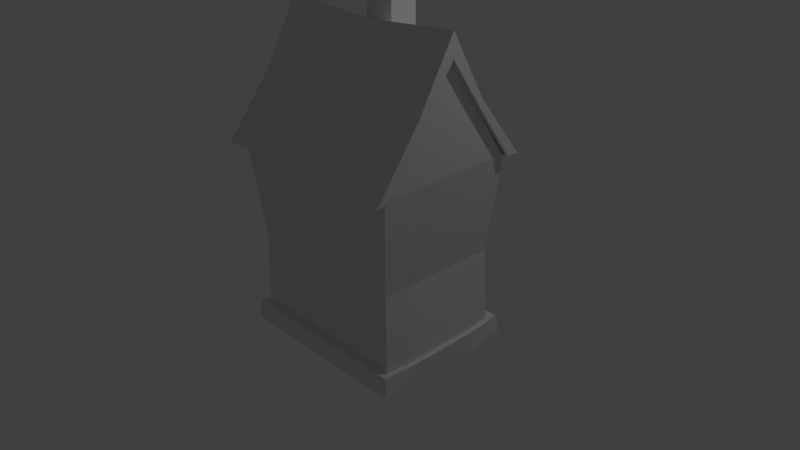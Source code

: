 # Source: House.blend  (saved by Blender 2.76.0; exported with 4.5.12 LTS)
import bpy
from mathutils import Matrix  # noqa: F401  (used for matrix-valued properties, if any)

bpy.ops.wm.read_factory_settings(use_empty=True)
scene = bpy.context.scene
scene.name = 'Scene'

# ---- collections
col_collection_1 = bpy.data.collections.new('Collection 1'); scene.collection.children.link(col_collection_1)

# ---- world
world_world = bpy.data.worlds.new('World'); scene.world = world_world
world_world.color = (0.05088, 0.05088, 0.05088)
world_world.use_sun_shadow = False
world_world.sun_shadow_jitter_overblur = 0.0
world_world.cycles.sampling_method = 'MANUAL'
world_world.cycles.sample_map_resolution = 256

# ---- cameras
cam_camera = bpy.data.cameras.new('Camera')
cam_camera.clip_end = 100.0
cam_camera.lens = 35.0
cam_camera.sensor_width = 32.0
cam_camera.sensor_height = 18.0
cam_camera.ortho_scale = 7.314
cam_camera.dof.focus_distance = 0.0
cam_camera.dof.aperture_fstop = 128.0

# ---- lights
light_lamp = bpy.data.lights.new('Lamp', 'POINT')
light_lamp.transmission_factor = 0.0
light_lamp.cutoff_distance = 30.0
light_lamp.energy = 100.0
light_lamp.shadow_buffer_clip_start = 1.001
light_lamp.shadow_soft_size = 0.1
light_lamp.shadow_maximum_resolution = 0.006
light_lamp.use_absolute_resolution = True
light_lamp.cycles.use_multiple_importance_sampling = False

# ---- meshes
me_cube_002 = bpy.data.meshes.new('Cube.002')
me_cube_002.from_pydata([(-0.9359, -0.9352, -0.9931), (-1.0, -1.0, 1.011), (-0.9359, 0.9357, -0.9931), (-1.0, 1.0, 1.011), (0.935, -0.9352, -0.9931), (1.0, -1.0, 1.018), (0.935, 0.9357, -0.9931), (1.0, 1.0, 1.018), (-1.0, 0.0, 2.081), (1.0, 0.0, 2.081), (-0.8847, -0.8847, 0.0), (-0.8847, 0.8847, 0.0), (0.8847, 0.8847, 0.0), (0.8847, -0.8847, 0.0), (0.0, 1.0, 1.0), (-0.0004554, 0.9357, -0.9931), (0.0, -1.0, 1.0), (-0.0004554, -0.9352, -0.9931), (0.0, -0.8847, 0.0), (0.0, 0.8847, 0.0), (-1.0, 0.0, 1.011), (-0.9359, 0.0002281, -0.9931), (1.0, 0.0, 1.018), (0.935, 0.0002281, -0.9931), (0.8741, 0.0, 0.0), (-0.8988, 0.0, 0.0), (-0.0004554, 0.0002281, -0.9931), (-0.9359, -0.4675, -0.9931), (1.0, -0.5, 1.018), (-1.0, 0.5, 1.541), (1.0, 0.5, 1.541), (-0.8988, -0.5, 0.0), (-0.0004554, -0.4675, -0.9931), (-1.0, -0.5, 1.011), (0.935, -0.4675, -0.9931), (0.8741, -0.5, 0.0), (-1.0, 0.5, 1.011), (0.935, 0.468, -0.9931), (-1.0, -0.5, 1.541), (1.0, -0.5, 1.541), (0.8741, 0.5, 0.0), (-0.9359, 0.468, -0.9931), (1.0, 0.5, 1.018), (-0.8988, 0.5, 0.0), (-0.0004554, 0.468, -0.9931), (1.0, 0.0, 1.27), (-1.0, 0.0, 1.27), (-1.0, -1.0, 1.0), (-1.0, 1.0, 1.0), (1.0, -1.0, 1.0), (1.0, 1.0, 1.0), (-1.0, 0.0, 2.081), (1.0, 0.0, 2.081), (-1.0, 0.5, 1.541), (1.0, 0.5, 1.541), (-1.0, -0.5, 1.541), (1.0, -0.5, 1.541), (-1.0, -1.0, 1.0), (-1.0, 1.0, 1.0), (1.0, -1.0, 1.0), (1.0, 1.0, 1.0), (-1.0, 0.0, 2.081), (1.0, 0.0, 2.081), (-1.0, 0.5, 1.541), (1.0, 0.5, 1.541), (-1.0, -0.5, 1.541), (1.0, -0.5, 1.541), (-1.0, -1.0, 1.0), (-1.0, 1.0, 1.0), (1.0, -1.0, 1.0), (1.0, 1.0, 1.0), (-1.0, 0.0, 2.081), (1.0, 0.0, 2.081), (-1.0, 0.5, 1.541), (1.0, 0.5, 1.538), (-1.0, -0.5, 1.541), (1.0, -0.5, 1.541), (0.0, 1.198, 1.043), (1.0, 1.198, 1.003), (0.0, -1.176, 1.051), (-1.0, -1.176, 1.019), (0.0, 0.0, 2.243), (-1.0, 0.0, 2.32), (-1.0, -0.5, 1.654), (1.0, -0.5359, 1.645), (1.0, 0.0, 2.32), (-1.0, 0.5, 1.735), (-1.0, 1.198, 1.018), (1.0, 0.5, 1.654), (1.0, -1.176, 1.0), (0.0, 0.5, 1.659), (0.0, -0.5, 1.659), (-0.9127, 0.9125, -0.7918), (0.9118, 0.9125, -0.7918), (0.9118, -0.912, -0.7918), (-0.9127, -0.912, -0.7918), (-0.0004554, -0.912, -0.7918), (-0.0004554, 0.9125, -0.7918), (0.935, 0.0002281, -0.7918), (-0.9359, 0.0002281, -0.7918), (-0.9359, -0.4675, -0.7918), (0.935, -0.4675, -0.7918), (0.935, 0.468, -0.7918), (-0.9359, 0.468, -0.7918), (0.9659, 0.9125, -0.7902), (0.9891, 0.9357, -0.9915), (0.9659, -0.912, -0.7902), (0.9891, -0.9352, -0.9915), (0.9891, 0.468, -0.9915), (0.9891, -0.4675, -0.9915), (0.9891, 0.0002281, -0.9915), (0.9891, 0.0002281, -0.7902), (0.9891, -0.4675, -0.7902), (0.9891, 0.468, -0.7902), (-0.9127, 1.056, -0.7825), (-0.9359, 1.08, -0.9838), (0.9118, 1.056, -0.7825), (0.935, 1.08, -0.9838), (-0.0004554, 1.08, -0.9838), (-0.0004554, 1.056, -0.7825), (-0.9896, 0.9125, -0.7896), (-1.013, 0.9357, -0.9908), (-1.013, -0.4675, -0.9908), (-1.013, -0.9352, -0.9908), (-1.013, 0.468, -0.9908), (-1.013, 0.0002281, -0.9908), (-1.013, 0.0002281, -0.7896), (-1.013, -0.4675, -0.7896), (-1.013, 0.468, -0.7896), (-0.9896, -0.912, -0.7896), (0.9118, -1.011, -0.7854), (0.935, -1.035, -0.9867), (-0.0004554, -1.035, -0.9867), (-0.9359, -1.035, -0.9867), (-0.0004554, -1.011, -0.7854), (-0.9127, -1.011, -0.7854), (0.9116, -1.011, -0.7852), (0.9348, -1.034, -0.9864), (0.9657, -1.011, -0.7836), (0.9889, -1.034, -0.9848), (0.9597, 0.9118, -0.7863), (0.9829, 0.935, -0.9876), (0.9597, 1.056, -0.7771), (0.9829, 1.079, -0.9783), (-0.9887, 0.9116, -0.7842), (-1.012, 0.9348, -0.9854), (-0.9887, 1.056, -0.7749), (-1.012, 1.079, -0.9762), (-1.002, -0.9344, -0.9855), (-0.9784, -0.9112, -0.7843), (-1.002, -1.034, -0.9791), (-0.9784, -1.011, -0.7779), (1.049, -0.5, 1.541), (1.049, 0.0, 2.081), (1.049, 0.5, 1.541), (1.049, -1.176, 1.0), (1.049, -1.0, 1.018), (1.049, -0.5359, 1.645), (1.049, 1.0, 1.018), (1.049, 1.198, 1.003), (1.049, 0.0, 2.32), (1.049, 0.5, 1.654), (-1.074, 0.5, 1.541), (-1.074, 0.5, 1.654), (-1.074, -0.5, 1.541), (-1.074, 0.0, 2.081), (-1.074, 1.0, 1.011), (-1.074, -1.0, 1.011), (-1.074, -0.5, 1.654), (-1.074, -1.176, 1.019), (-1.074, 0.0, 2.32), (-1.074, 1.198, 1.018)], [], [(95, 100, 127, 129), (92, 97, 119, 114), (93, 102, 113, 104), (4, 94, 130, 131), (44, 15, 6, 37), (16, 5, 89, 79), (1, 16, 79, 80), (46, 33, 1, 38), (45, 42, 7, 30), (16, 1, 10, 18), (28, 5, 13, 35), (14, 7, 12, 19), (36, 3, 11, 43), (3, 14, 19, 11), (5, 16, 18, 13), (30, 7, 158, 154), (9, 30, 154, 153), (41, 2, 15, 44), (17, 4, 131, 132), (97, 93, 116, 119), (27, 21, 26, 32), (33, 20, 25, 31), (42, 22, 24, 40), (32, 26, 23, 34), (4, 34, 109, 107), (92, 2, 121, 120), (99, 103, 128, 126), (17, 32, 34, 4), (1, 33, 31, 10), (0, 27, 32, 17), (7, 14, 77, 78), (22, 28, 35, 24), (39, 45, 30, 9), (36, 20, 33, 46), (85, 84, 157, 160), (37, 6, 105, 108), (3, 36, 46, 29), (5, 28, 45, 39), (102, 98, 111, 113), (7, 42, 40, 12), (21, 41, 44, 26), (88, 85, 160, 161), (20, 36, 43, 25), (28, 22, 42, 45), (29, 46, 38, 8), (38, 1, 167, 164), (26, 44, 37, 23), (41, 21, 125, 124), (39, 5, 49, 56), (7, 30, 54, 50), (29, 3, 48, 53), (30, 9, 52, 54), (38, 8, 51, 55), (1, 38, 55, 47), (8, 29, 53, 51), (9, 39, 56, 52), (56, 49, 59, 66), (54, 52, 62, 64), (51, 53, 63, 61), (55, 51, 61, 65), (50, 54, 64, 60), (52, 56, 66, 62), (47, 55, 65, 57), (53, 48, 58, 63), (60, 64, 74, 70), (62, 66, 76, 72), (57, 65, 75, 67), (63, 58, 68, 73), (66, 59, 69, 76), (64, 62, 72, 74), (61, 63, 73, 71), (65, 61, 71, 75), (91, 84, 85, 81), (90, 86, 82, 81), (88, 90, 81, 85), (83, 91, 81, 82), (78, 77, 90, 88), (77, 87, 86, 90), (80, 79, 91, 83), (79, 89, 84, 91), (8, 38, 164, 165), (1, 80, 169, 167), (14, 3, 87, 77), (29, 8, 165, 162), (25, 43, 103, 99), (12, 40, 102, 93), (24, 35, 101, 98), (10, 31, 100, 95), (31, 25, 99, 100), (40, 24, 98, 102), (11, 19, 97, 92), (13, 18, 96, 94), (18, 10, 95, 96), (35, 13, 94, 101), (19, 12, 93, 97), (43, 11, 92, 103), (112, 106, 107, 109), (113, 111, 110, 108), (111, 112, 109, 110), (104, 113, 108, 105), (6, 93, 104, 105), (23, 37, 108, 110), (101, 94, 106, 112), (34, 23, 110, 109), (107, 106, 138, 139), (98, 101, 112, 111), (119, 116, 117, 118), (114, 119, 118, 115), (117, 116, 142, 143), (15, 2, 115, 118), (6, 15, 118, 117), (115, 2, 145, 147), (128, 120, 121, 124), (127, 126, 125, 122), (129, 127, 122, 123), (126, 128, 124, 125), (0, 95, 129, 123), (103, 92, 120, 128), (2, 41, 124, 121), (100, 99, 126, 127), (27, 0, 123, 122), (21, 27, 122, 125), (134, 135, 133, 132), (130, 134, 132, 131), (0, 17, 132, 133), (94, 96, 134, 130), (95, 0, 148, 149), (96, 95, 135, 134), (136, 137, 139, 138), (106, 94, 136, 138), (94, 4, 137, 136), (4, 107, 139, 137), (140, 141, 143, 142), (6, 117, 143, 141), (93, 6, 141, 140), (116, 93, 140, 142), (145, 144, 146, 147), (92, 114, 146, 144), (2, 92, 144, 145), (114, 115, 147, 146), (149, 148, 150, 151), (135, 95, 149, 151), (133, 135, 151, 150), (0, 133, 150, 148), (156, 152, 157, 155), (152, 153, 160, 157), (154, 158, 159, 161), (153, 154, 161, 160), (39, 9, 153, 152), (5, 39, 152, 156), (89, 5, 156, 155), (78, 88, 161, 159), (84, 89, 155, 157), (7, 78, 159, 158), (164, 167, 169, 168), (166, 162, 163, 171), (162, 165, 170, 163), (165, 164, 168, 170), (82, 86, 163, 170), (80, 83, 168, 169), (87, 3, 166, 171), (86, 87, 171, 163), (83, 82, 170, 168), (3, 29, 162, 166)])
me_cube_002.use_remesh_preserve_volume = False
me_cube_002.use_remesh_preserve_attributes = False
me_cube_002.use_mirror_vertex_groups = False
me_cube_002.update()
me_cube_001 = bpy.data.meshes.new('Cube.001')
me_cube_001.from_pydata([(8.058, 6.322, -0.6605), (8.058, 6.322, 1.339), (8.058, 8.322, -0.6605), (8.058, 8.322, 1.339), (10.06, 6.322, -0.6605), (10.06, 6.322, 1.339), (10.06, 8.322, -0.6605), (10.06, 8.322, 1.339)], [], [(1, 3, 2, 0), (3, 7, 6, 2), (7, 5, 4, 6), (5, 1, 0, 4), (0, 2, 6, 4), (5, 7, 3, 1)])
me_cube_001.use_remesh_preserve_volume = False
me_cube_001.use_remesh_preserve_attributes = False
me_cube_001.use_mirror_vertex_groups = False
me_cube_001.update()

# ---- objects
ob_cube = bpy.data.objects.new('Cube', me_cube_002)
ob_cube_001 = bpy.data.objects.new('Cube.001', me_cube_001)
ob_lamp = bpy.data.objects.new('Lamp', light_lamp)
ob_camera = bpy.data.objects.new('Camera', cam_camera)

# ---- transforms, parenting, visibility, modifiers, constraints
ob_cube.location = (1.608, -1.385, 1.28)
ob_cube.scale = (1.0, 0.7478, 1.0)
ob_cube.lineart.crease_threshold = 0.0
ob_cube_001.location = (0.0919, -2.185, 3.067)
ob_cube_001.scale = (0.1638, 0.1513, 0.4633)
ob_cube_001.lineart.crease_threshold = 0.0
ob_lamp.location = (4.076, 1.005, 5.904)
ob_lamp.rotation_euler = (0.6503, 0.05522, 1.866)
ob_lamp.lock_rotations_4d = False
ob_lamp.empty_display_type = 'ARROWS'
ob_lamp.color = (0.0, 0.0, 0.0, 0.0)
ob_lamp.lineart.crease_threshold = 0.0
ob_camera.location = (7.481, -6.508, 5.344)
ob_camera.rotation_euler = (1.109, 0.01082, 0.8149)
ob_camera.lock_rotations_4d = False
ob_camera.empty_display_type = 'ARROWS'
ob_camera.color = (0.0, 0.0, 0.0, 0.0)
ob_camera.display_type = 'WIRE'
ob_camera.lineart.crease_threshold = 0.0

# ---- collection membership
col_collection_1.objects.link(ob_cube)
col_collection_1.objects.link(ob_cube_001)
col_collection_1.objects.link(ob_lamp)
col_collection_1.objects.link(ob_camera)

# ---- scene / render settings (as saved in the file)
scene.camera = ob_camera
scene.frame_start = 1; scene.frame_end = 250; scene.frame_set(1)
scene.render.engine = 'BLENDER_EEVEE_NEXT'
scene.render.resolution_percentage = 50
scene.render.dither_intensity = 0.0
scene.cycles.use_denoising = False
scene.cycles.samples = 10
scene.cycles.sampling_pattern = 'TABULATED_SOBOL'
scene.cycles.light_sampling_threshold = 0.0
scene.cycles.use_adaptive_sampling = False
scene.cycles.use_light_tree = False
scene.cycles.blur_glossy = 0.0
scene.cycles.pixel_filter_type = 'GAUSSIAN'
scene.cycles.sample_clamp_indirect = 0.0
scene.view_settings.view_transform = 'Standard'
bpy.context.view_layer.update()
